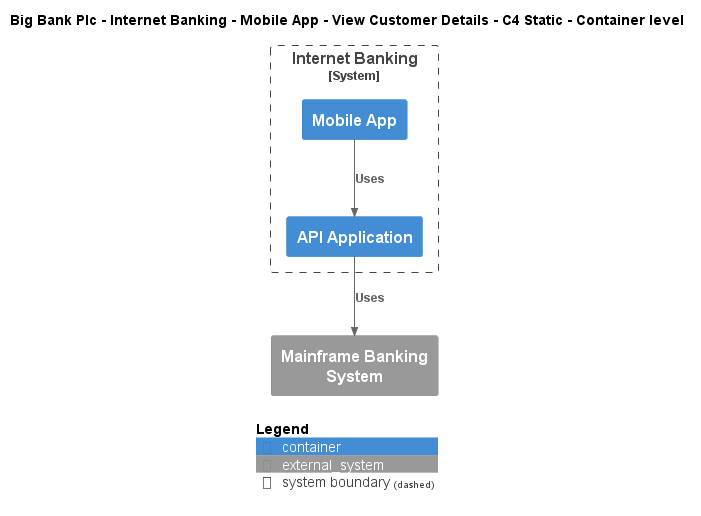

The diagram above was rendered by PlantUML. Its source (embedded in the PNG):
@startuml
!include ..\..\..\..\..\..\..\.c4s\C4_Container.puml

AddElementTag("c4interflow:lifecycle:new", $bgColor=green, $fontColor=#ffffff, $borderColor=green, $shadowing="False")
AddElementTag("c4interflow:lifecycle:changed", $bgColor=orange, $fontColor=#ffffff, $borderColor=orange, $shadowing="False")
AddElementTag("c4interflow:lifecycle:removed", $bgColor=red, $fontColor=#ffffff, $borderColor=red, $shadowing="False")

AddRelTag("c4interflow:lifecycle:new", $textColor=green, $lineColor=green)
AddRelTag("c4interflow:lifecycle:changed", $textColor=orange, $lineColor=orange)
AddRelTag("c4interflow:lifecycle:removed", $textColor=red, $lineColor=red)

SHOW_PERSON_PORTRAIT()
LAYOUT_TOP_DOWN()

skinparam linetype polyline

title Big Bank Plc - Internet Banking - Mobile App - View Customer Details - C4 Static - Container level


System_Boundary(BigBankPlc.SoftwareSystems.InternetBanking, "Internet Banking") {
    Container(BigBankPlc.SoftwareSystems.InternetBanking.Containers.MobileApp, "Mobile App", "", "")
    Container(BigBankPlc.SoftwareSystems.InternetBanking.Containers.APIApplication, "API Application", "", "")
}
System_Ext(BigBankPlc.SoftwareSystems.MainframeBankingSystem, "Mainframe Banking System", "")

Rel(BigBankPlc.SoftwareSystems.InternetBanking.Containers.MobileApp, BigBankPlc.SoftwareSystems.InternetBanking.Containers.APIApplication, "Uses")
Rel(BigBankPlc.SoftwareSystems.InternetBanking.Containers.APIApplication, BigBankPlc.SoftwareSystems.MainframeBankingSystem, "Uses")


SHOW_LEGEND()
@enduml